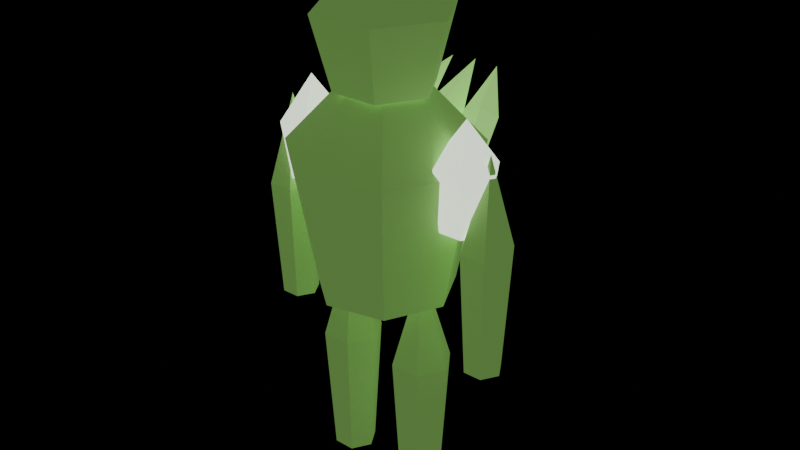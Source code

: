 # Source: deep-fracture-creature-CrystalRevenant-venom.blend  (saved by Blender 5.0.118; exported with 4.5.12 LTS)
import bpy
from mathutils import Matrix  # noqa: F401  (used for matrix-valued properties, if any)

bpy.ops.wm.read_factory_settings(use_empty=True)
scene = bpy.context.scene
scene.name = 'Scene'

# ---- materials (node trees are filled in below, after node groups)
mat_export_source = bpy.data.materials.new('export-source')
mat_export_source.use_backface_culling = True
mat_export_source_001 = bpy.data.materials.new('export-source.001')
mat_export_source_001.use_backface_culling = True
mat_export_source_002 = bpy.data.materials.new('export-source.002')
mat_export_source_002.use_backface_culling = True

# ---- material node trees
mat_export_source.use_nodes = True; mat_export_source.node_tree.nodes.clear()
_N = mat_export_source.node_tree.nodes; _L = mat_export_source.node_tree.links
n0 = _N.new('ShaderNodeBsdfPrincipled'); n0.name = 'Principled BSDF'; n0.location = (-200, 100)
n0.inputs[0].default_value = (0.814, 0.94, 0.76, 1.0)
n0.inputs[2].default_value = 0.7
n0.inputs[27].default_value = (1.14, 1.316, 1.064, 1.0)
n0.inputs[28].default_value = 1.0
n1 = _N.new('ShaderNodeOutputMaterial'); n1.name = 'Material Output'; n1.location = (200, 100)
_L.new(n0.outputs[0], n1.inputs[0])
n1.is_active_output = True
mat_export_source_001.use_nodes = True; mat_export_source_001.node_tree.nodes.clear()
_N = mat_export_source_001.node_tree.nodes; _L = mat_export_source_001.node_tree.links
n0 = _N.new('ShaderNodeBsdfPrincipled'); n0.name = 'Principled BSDF'; n0.location = (-200, 100)
n0.inputs[0].default_value = (0.38, 0.8, 0.2, 1.0)
n0.inputs[2].default_value = 0.7
n0.inputs[27].default_value = (0.095, 0.2, 0.05, 1.0)
n0.inputs[28].default_value = 1.0
n1 = _N.new('ShaderNodeOutputMaterial'); n1.name = 'Material Output'; n1.location = (200, 100)
_L.new(n0.outputs[0], n1.inputs[0])
n1.is_active_output = True
mat_export_source_002.use_nodes = True; mat_export_source_002.node_tree.nodes.clear()
_N = mat_export_source_002.node_tree.nodes; _L = mat_export_source_002.node_tree.links
n0 = _N.new('ShaderNodeBsdfPrincipled'); n0.name = 'Principled BSDF'; n0.location = (-200, 100)
n0.inputs[0].default_value = (0.38, 0.8, 0.2, 1.0)
n0.inputs[2].default_value = 0.7
n0.inputs[27].default_value = (0.304, 0.64, 0.16, 1.0)
n0.inputs[28].default_value = 1.0
n1 = _N.new('ShaderNodeOutputMaterial'); n1.name = 'Material Output'; n1.location = (200, 100)
_L.new(n0.outputs[0], n1.inputs[0])
n1.is_active_output = True

# ---- meshes
me_resistance_core = bpy.data.meshes.new('resistance-core')
me_resistance_core.from_pydata([(0.1676, -2.235e-08, -0.297), (0.09985, -0.1407, -0.297), (-0.05243, -0.1755, -0.297), (-0.1746, -0.0781, -0.297), (-0.1746, 0.0781, -0.297), (-0.05243, 0.1755, -0.297), (0.09985, 0.1407, -0.297), (0.2376, -2.235e-08, 0.0605), (0.1435, -0.1955, 0.0605), (-0.06801, -0.2437, 0.0605), (-0.2376, -0.1085, 0.0605), (-0.2376, 0.1085, 0.0605), (-0.06801, 0.2437, 0.0605), (0.1435, 0.1955, 0.0605), (-0.01238, -2.235e-08, 0.3245), (-0.01238, -2.235e-08, -0.3245)], [], [(15, 0, 1), (0, 7, 1), (1, 7, 8), (7, 14, 8), (15, 1, 2), (1, 8, 2), (2, 8, 9), (8, 14, 9), (15, 2, 3), (2, 9, 3), (3, 9, 10), (9, 14, 10), (15, 3, 4), (3, 10, 4), (4, 10, 11), (10, 14, 11), (15, 4, 5), (4, 11, 5), (5, 11, 12), (11, 14, 12), (15, 5, 6), (5, 12, 6), (6, 12, 13), (12, 14, 13), (15, 6, 0), (6, 13, 0), (0, 13, 7), (13, 14, 7)])
_uv = me_resistance_core.uv_layers.new(name='UVMap')
_uv.uv.foreach_set('vector', [0.504, 0.8631, 0.4737, 0.7303, 0.5889, 0.7566, 0.05578, 0.462, 0.004147, 0.1935, 0.1295, 0.4459, 0.1295, 0.4459, 0.004147, 0.1935, 0.1065, 0.1712, 0.6304, 0.4983, 0.3885, 0.3672, 0.6457, 0.3672, 0.504, 0.8631, 0.5889, 0.7566, 0.6401, 0.8631, 0.1295, 0.4459, 0.1065, 0.1712, 0.2476, 0.4459, 0.2476, 0.4459, 0.1065, 0.1712, 0.2706, 0.1712, 0.1065, 0.1712, 0.1886, 0.004147, 0.2706, 0.1712, 0.504, 0.8631, 0.6401, 0.8631, 0.5889, 0.9696, 0.2476, 0.4459, 0.2706, 0.1712, 0.3213, 0.462, 0.3213, 0.462, 0.2706, 0.1712, 0.373, 0.1935, 0.3813, 0.2612, 0.3885, 0.004147, 0.5127, 0.2496, 0.504, 0.8631, 0.5889, 0.9696, 0.4737, 0.9959, 0.651, 0.3589, 0.5127, 0.2496, 0.7358, 0.2766, 0.7358, 0.2766, 0.5127, 0.2496, 0.6304, 0.1352, 0.5127, 0.2496, 0.3885, 0.004147, 0.6304, 0.1352, 0.504, 0.8631, 0.4737, 0.9959, 0.3813, 0.9222, 0.04995, 0.7557, 0.004147, 0.4839, 0.1677, 0.7459, 0.1677, 0.7459, 0.004147, 0.4839, 0.1677, 0.4703, 0.6304, 0.1352, 0.3885, 0.004147, 0.6457, 0.004147, 0.504, 0.8631, 0.3813, 0.9222, 0.3813, 0.804, 0.1677, 0.7459, 0.1677, 0.4703, 0.2425, 0.7557, 0.2425, 0.7557, 0.1677, 0.4703, 0.2716, 0.4839, 0.3813, 0.6243, 0.3885, 0.3672, 0.5127, 0.6127, 0.504, 0.8631, 0.3813, 0.804, 0.4737, 0.7303, 0.651, 0.722, 0.5127, 0.6127, 0.7358, 0.6396, 0.7358, 0.6396, 0.5127, 0.6127, 0.6304, 0.4983, 0.5127, 0.6127, 0.3885, 0.3672, 0.6304, 0.4983])
me_resistance_core.materials.append(mat_export_source)
me_resistance_core.update()
me_torso = bpy.data.meshes.new('torso')
me_torso.from_pydata([(0.3218, -2.98e-08, -0.5832), (0.1917, -0.2702, -0.5832), (-0.1007, -0.3369, -0.5832), (-0.3351, -0.15, -0.5832), (-0.3351, 0.15, -0.5832), (-0.1007, 0.3369, -0.5832), (0.1917, 0.2702, -0.5832), (0.4562, -2.98e-08, 0.1188), (0.2755, -0.3753, 0.1188), (-0.1306, -0.468, 0.1188), (-0.4562, -0.2083, 0.1188), (-0.4562, 0.2083, 0.1188), (-0.1306, 0.468, 0.1188), (0.2755, 0.3753, 0.1188), (-0.02377, -2.98e-08, 0.6372), (-0.02377, -2.98e-08, -0.6372)], [], [(15, 0, 1), (0, 7, 1), (1, 7, 8), (7, 14, 8), (15, 1, 2), (1, 8, 2), (2, 8, 9), (8, 14, 9), (15, 2, 3), (2, 9, 3), (3, 9, 10), (9, 14, 10), (15, 3, 4), (3, 10, 4), (4, 10, 11), (10, 14, 11), (15, 4, 5), (4, 11, 5), (5, 11, 12), (11, 14, 12), (15, 5, 6), (5, 12, 6), (6, 12, 13), (12, 14, 13), (15, 6, 0), (6, 13, 0), (0, 13, 7), (13, 14, 7)])
_uv = me_torso.uv_layers.new(name='UVMap')
_uv.uv.foreach_set('vector', [0.4998, 0.8642, 0.3782, 0.8056, 0.4698, 0.7325, 0.05535, 0.469, 0.004152, 0.1967, 0.1284, 0.4534, 0.1284, 0.4534, 0.004152, 0.1967, 0.1056, 0.175, 0.6046, 0.6126, 0.7332, 0.3683, 0.734, 0.6265, 0.4998, 0.8642, 0.4698, 0.7325, 0.584, 0.7586, 0.1284, 0.4534, 0.1056, 0.175, 0.2456, 0.4534, 0.2456, 0.4534, 0.1056, 0.175, 0.2684, 0.175, 0.1056, 0.175, 0.187, 0.004152, 0.2684, 0.175, 0.4998, 0.8642, 0.584, 0.7586, 0.6349, 0.8642, 0.2456, 0.4534, 0.2684, 0.175, 0.3187, 0.469, 0.3187, 0.469, 0.2684, 0.175, 0.3699, 0.1967, 0.475, 0.004152, 0.7332, 0.004152, 0.4893, 0.1335, 0.4998, 0.8642, 0.6349, 0.8642, 0.584, 0.9698, 0.3782, 0.2773, 0.4893, 0.1335, 0.4612, 0.36, 0.4612, 0.36, 0.4893, 0.1335, 0.6046, 0.2484, 0.4893, 0.1335, 0.7332, 0.004152, 0.6046, 0.2484, 0.4998, 0.8642, 0.584, 0.9698, 0.4698, 0.9958, 0.04957, 0.7661, 0.004152, 0.4905, 0.1664, 0.7565, 0.1664, 0.7565, 0.004152, 0.4905, 0.1664, 0.4773, 0.6046, 0.2484, 0.7332, 0.004152, 0.734, 0.2623, 0.4998, 0.8642, 0.4698, 0.9958, 0.3782, 0.9228, 0.1664, 0.7565, 0.1664, 0.4773, 0.2405, 0.7661, 0.2405, 0.7661, 0.1664, 0.4773, 0.2693, 0.4905, 0.475, 0.3683, 0.7332, 0.3683, 0.4893, 0.4977, 0.4998, 0.8642, 0.3782, 0.9228, 0.3782, 0.8056, 0.3782, 0.6415, 0.4893, 0.4977, 0.4612, 0.7242, 0.4612, 0.7242, 0.4893, 0.4977, 0.6046, 0.6126, 0.4893, 0.4977, 0.7332, 0.3683, 0.6046, 0.6126])
me_torso.materials.append(mat_export_source_001)
me_torso.update()
me_helmet = bpy.data.meshes.new('helmet')
me_helmet.from_pydata([(0.2448, 0.0, -0.297), (0.1224, -0.212, -0.297), (-0.1224, -0.212, -0.297), (-0.2448, 2.14e-08, -0.297), (-0.1224, 0.212, -0.297), (0.1224, 0.212, -0.297), (0.34, 0.0, 0.0605), (0.17, -0.2944, 0.0605), (-0.17, -0.2944, 0.0605), (-0.34, 2.972e-08, 0.0605), (-0.17, 0.2944, 0.0605), (0.17, 0.2944, 0.0605), (0.0, 0.0, 0.3245), (0.0, 0.0, -0.3245)], [], [(13, 0, 1), (0, 6, 1), (1, 6, 7), (6, 12, 7), (13, 1, 2), (1, 7, 2), (2, 7, 8), (7, 12, 8), (13, 2, 3), (2, 8, 3), (3, 8, 9), (8, 12, 9), (13, 3, 4), (3, 9, 4), (4, 9, 10), (9, 12, 10), (13, 4, 5), (4, 10, 5), (5, 10, 11), (10, 12, 11), (13, 5, 0), (5, 11, 0), (0, 11, 6), (11, 12, 6)])
_uv = me_helmet.uv_layers.new(name='UVMap')
_uv.uv.foreach_set('vector', [0.1684, 0.728, 0.00489, 0.8224, 0.00489, 0.6336, 0.3246, 0.456, 0.05593, 0.5294, 0.2879, 0.3616, 0.2879, 0.3616, 0.05593, 0.5294, 0.00489, 0.3983, 0.6639, 0.1991, 0.9951, 0.1752, 0.7846, 0.432, 0.1684, 0.728, 0.00489, 0.6336, 0.1684, 0.5392, 0.2879, 0.3616, 0.00489, 0.3983, 0.2879, 0.1727, 0.2879, 0.1727, 0.00489, 0.3983, 0.00489, 0.136, 0.7846, 0.432, 0.9951, 0.1752, 0.9951, 0.4706, 0.1684, 0.728, 0.1684, 0.5392, 0.3319, 0.6336, 0.2879, 0.1727, 0.00489, 0.136, 0.3246, 0.07832, 0.3246, 0.07832, 0.00489, 0.136, 0.05593, 0.00489, 0.7537, 0.4803, 0.9951, 0.6506, 0.6639, 0.6746, 0.1684, 0.728, 0.3319, 0.6336, 0.3319, 0.8224, 0.6542, 0.456, 0.3855, 0.5294, 0.6174, 0.3616, 0.6174, 0.3616, 0.3855, 0.5294, 0.3344, 0.3983, 0.6639, 0.6746, 0.9951, 0.6506, 0.7846, 0.9074, 0.1684, 0.728, 0.3319, 0.8224, 0.1684, 0.9168, 0.6174, 0.3616, 0.3344, 0.3983, 0.6174, 0.1727, 0.6174, 0.1727, 0.3344, 0.3983, 0.3344, 0.136, 0.7846, 0.9074, 0.9951, 0.6506, 0.9951, 0.946, 0.1684, 0.728, 0.1684, 0.9168, 0.00489, 0.8224, 0.6174, 0.1727, 0.3344, 0.136, 0.6542, 0.07832, 0.6542, 0.07832, 0.3344, 0.136, 0.3855, 0.00489, 0.7537, 0.00489, 0.9951, 0.1752, 0.6639, 0.1991])
me_helmet.materials.append(mat_export_source_001)
me_helmet.update()
me_armor_core_l = bpy.data.meshes.new('armor-core-l')
me_armor_core_l.from_pydata([(0.1152, 0.0, -0.2484), (0.0576, -0.09977, -0.2484), (-0.0576, -0.09977, -0.2484), (-0.1152, 1.007e-08, -0.2484), (-0.0576, 0.09977, -0.2484), (0.0576, 0.09977, -0.2484), (0.16, 0.0, 0.0506), (0.08, -0.1386, 0.0506), (-0.08, -0.1386, 0.0506), (-0.16, 1.399e-08, 0.0506), (-0.08, 0.1386, 0.0506), (0.08, 0.1386, 0.0506), (0.0, 0.0, 0.2714), (0.0, 0.0, -0.2714)], [], [(13, 0, 1), (0, 6, 1), (1, 6, 7), (6, 12, 7), (13, 1, 2), (1, 7, 2), (2, 7, 8), (7, 12, 8), (13, 2, 3), (2, 8, 3), (3, 8, 9), (8, 12, 9), (13, 3, 4), (3, 9, 4), (4, 9, 10), (9, 12, 10), (13, 4, 5), (4, 10, 5), (5, 10, 11), (10, 12, 11), (13, 5, 0), (5, 11, 0), (0, 11, 6), (11, 12, 6)])
_uv = me_armor_core_l.uv_layers.new(name='UVMap')
_uv.uv.foreach_set('vector', [0.6465, 0.6641, 0.5389, 0.7262, 0.5389, 0.6019, 0.7802, 0.4949, 0.8307, 0.2478, 0.899, 0.5314, 0.899, 0.5314, 0.8307, 0.2478, 0.9958, 0.2985, 0.8307, 0.2478, 0.9958, 0.004178, 0.9958, 0.2985, 0.6465, 0.6641, 0.5389, 0.6019, 0.6465, 0.5398, 0.07669, 0.5499, 0.004178, 0.2317, 0.1996, 0.5313, 0.1996, 0.5313, 0.004178, 0.2317, 0.1749, 0.2059, 0.004178, 0.2317, 0.05712, 0.004178, 0.1749, 0.2059, 0.6465, 0.6641, 0.6465, 0.5398, 0.7542, 0.6019, 0.1996, 0.5313, 0.1749, 0.2059, 0.2632, 0.5357, 0.2632, 0.5357, 0.1749, 0.2059, 0.2632, 0.212, 0.5389, 0.1465, 0.7632, 0.004178, 0.5981, 0.2478, 0.6465, 0.6641, 0.7542, 0.6019, 0.7542, 0.7262, 0.5475, 0.4949, 0.5981, 0.2478, 0.6664, 0.5314, 0.6664, 0.5314, 0.5981, 0.2478, 0.7632, 0.2985, 0.5981, 0.2478, 0.7632, 0.004178, 0.7632, 0.2985, 0.6465, 0.6641, 0.7542, 0.7262, 0.6465, 0.7884, 0.344, 0.5499, 0.2715, 0.2317, 0.467, 0.5313, 0.467, 0.5313, 0.2715, 0.2317, 0.4423, 0.2059, 0.2715, 0.2317, 0.3245, 0.004178, 0.4423, 0.2059, 0.6465, 0.6641, 0.6465, 0.7884, 0.5389, 0.7262, 0.467, 0.5313, 0.4423, 0.2059, 0.5305, 0.5357, 0.5305, 0.5357, 0.4423, 0.2059, 0.5305, 0.212, 0.7715, 0.1465, 0.9958, 0.004178, 0.8307, 0.2478])
me_armor_core_l.materials.append(mat_export_source)
me_armor_core_l.update()
me_armor_core_r = bpy.data.meshes.new('armor-core-r')
me_armor_core_r.from_pydata([(0.1152, 0.0, -0.2484), (0.0576, -0.09977, -0.2484), (-0.0576, -0.09977, -0.2484), (-0.1152, 1.007e-08, -0.2484), (-0.0576, 0.09977, -0.2484), (0.0576, 0.09977, -0.2484), (0.16, 0.0, 0.0506), (0.08, -0.1386, 0.0506), (-0.08, -0.1386, 0.0506), (-0.16, 1.399e-08, 0.0506), (-0.08, 0.1386, 0.0506), (0.08, 0.1386, 0.0506), (0.0, 0.0, 0.2714), (0.0, 0.0, -0.2714)], [], [(13, 0, 1), (0, 6, 1), (1, 6, 7), (6, 12, 7), (13, 1, 2), (1, 7, 2), (2, 7, 8), (7, 12, 8), (13, 2, 3), (2, 8, 3), (3, 8, 9), (8, 12, 9), (13, 3, 4), (3, 9, 4), (4, 9, 10), (9, 12, 10), (13, 4, 5), (4, 10, 5), (5, 10, 11), (10, 12, 11), (13, 5, 0), (5, 11, 0), (0, 11, 6), (11, 12, 6)])
_uv = me_armor_core_r.uv_layers.new(name='UVMap')
_uv.uv.foreach_set('vector', [0.6465, 0.6641, 0.6465, 0.5398, 0.7542, 0.6019, 0.7802, 0.4949, 0.8307, 0.2478, 0.899, 0.5314, 0.899, 0.5314, 0.8307, 0.2478, 0.9958, 0.2985, 0.8307, 0.2478, 0.9958, 0.004178, 0.9958, 0.2985, 0.6465, 0.6641, 0.7542, 0.6019, 0.7542, 0.7262, 0.344, 0.5499, 0.2715, 0.2317, 0.467, 0.5313, 0.467, 0.5313, 0.2715, 0.2317, 0.4423, 0.2059, 0.2715, 0.2317, 0.3245, 0.004178, 0.4423, 0.2059, 0.6465, 0.6641, 0.7542, 0.7262, 0.6465, 0.7884, 0.467, 0.5313, 0.4423, 0.2059, 0.5305, 0.5357, 0.5305, 0.5357, 0.4423, 0.2059, 0.5305, 0.212, 0.5389, 0.1465, 0.7632, 0.004178, 0.5981, 0.2478, 0.6465, 0.6641, 0.6465, 0.7884, 0.5389, 0.7262, 0.5475, 0.4949, 0.5981, 0.2478, 0.6664, 0.5314, 0.6664, 0.5314, 0.5981, 0.2478, 0.7632, 0.2985, 0.5981, 0.2478, 0.7632, 0.004178, 0.7632, 0.2985, 0.6465, 0.6641, 0.5389, 0.7262, 0.5389, 0.6019, 0.07669, 0.5499, 0.004178, 0.2317, 0.1996, 0.5313, 0.1996, 0.5313, 0.004178, 0.2317, 0.1749, 0.2059, 0.004178, 0.2317, 0.05712, 0.004178, 0.1749, 0.2059, 0.6465, 0.6641, 0.5389, 0.6019, 0.6465, 0.5398, 0.1996, 0.5313, 0.1749, 0.2059, 0.2632, 0.5357, 0.2632, 0.5357, 0.1749, 0.2059, 0.2632, 0.212, 0.7715, 0.1465, 0.9958, 0.004178, 0.8307, 0.2478])
me_armor_core_r.materials.append(mat_export_source)
me_armor_core_r.update()
me_arm_l = bpy.data.meshes.new('arm-l')
me_arm_l.from_pydata([(0.0936, 0.0, -0.513), (0.0468, -0.08106, -0.513), (-0.0468, -0.08106, -0.513), (-0.0936, 8.183e-09, -0.513), (-0.0468, 0.08106, -0.513), (0.0468, 0.08106, -0.513), (0.13, 0.0, 0.1045), (0.065, -0.1126, 0.1045), (-0.065, -0.1126, 0.1045), (-0.13, 1.136e-08, 0.1045), (-0.065, 0.1126, 0.1045), (0.065, 0.1126, 0.1045), (0.0, 0.0, 0.5605), (0.0, 0.0, -0.5605)], [], [(13, 0, 1), (0, 6, 1), (1, 6, 7), (6, 12, 7), (13, 1, 2), (1, 7, 2), (2, 7, 8), (7, 12, 8), (13, 2, 3), (2, 8, 3), (3, 8, 9), (8, 12, 9), (13, 3, 4), (3, 9, 4), (4, 9, 10), (9, 12, 10), (13, 4, 5), (4, 10, 5), (5, 10, 11), (10, 12, 11), (13, 5, 0), (5, 11, 0), (0, 11, 6), (11, 12, 6)])
_uv = me_arm_l.uv_layers.new(name='UVMap')
_uv.uv.foreach_set('vector', [0.5753, 0.09841, 0.6403, 0.1213, 0.5669, 0.1669, 0.002829, 0.9861, 0.002829, 0.4156, 0.04576, 0.9921, 0.04576, 0.9921, 0.002829, 0.4156, 0.06245, 0.4239, 0.002829, 0.4156, 0.1474, 0.002829, 0.06245, 0.4239, 0.5753, 0.09841, 0.5669, 0.1669, 0.4934, 0.1304, 0.04576, 0.9921, 0.06245, 0.4239, 0.132, 0.9972, 0.132, 0.9972, 0.06245, 0.4239, 0.1823, 0.431, 0.06245, 0.4239, 0.1474, 0.002829, 0.1823, 0.431, 0.5753, 0.09841, 0.4934, 0.1304, 0.4934, 0.04836, 0.132, 0.9972, 0.1823, 0.431, 0.1754, 0.9963, 0.1754, 0.9963, 0.1823, 0.431, 0.2425, 0.4297, 0.1823, 0.431, 0.1474, 0.002829, 0.2425, 0.4297, 0.5753, 0.09841, 0.4934, 0.04836, 0.5669, 0.002829, 0.3152, 0.9963, 0.2481, 0.4297, 0.3586, 0.9972, 0.3586, 0.9972, 0.2481, 0.4297, 0.3083, 0.431, 0.2481, 0.4297, 0.3432, 0.002829, 0.3083, 0.431, 0.5753, 0.09841, 0.5669, 0.002829, 0.6403, 0.03931, 0.3586, 0.9972, 0.3083, 0.431, 0.4448, 0.9921, 0.4448, 0.9921, 0.3083, 0.431, 0.4281, 0.4239, 0.3083, 0.431, 0.3432, 0.002829, 0.4281, 0.4239, 0.5753, 0.09841, 0.6403, 0.03931, 0.6403, 0.1213, 0.4448, 0.9921, 0.4281, 0.4239, 0.4877, 0.9861, 0.4877, 0.9861, 0.4281, 0.4239, 0.4877, 0.4156, 0.4281, 0.4239, 0.3432, 0.002829, 0.4877, 0.4156])
me_arm_l.materials.append(mat_export_source_001)
me_arm_l.update()
me_arm_r = bpy.data.meshes.new('arm-r')
me_arm_r.from_pydata([(0.0936, 0.0, -0.513), (0.0468, -0.08106, -0.513), (-0.0468, -0.08106, -0.513), (-0.0936, 8.183e-09, -0.513), (-0.0468, 0.08106, -0.513), (0.0468, 0.08106, -0.513), (0.13, 0.0, 0.1045), (0.065, -0.1126, 0.1045), (-0.065, -0.1126, 0.1045), (-0.13, 1.136e-08, 0.1045), (-0.065, 0.1126, 0.1045), (0.065, 0.1126, 0.1045), (0.0, 0.0, 0.5605), (0.0, 0.0, -0.5605)], [], [(13, 0, 1), (0, 6, 1), (1, 6, 7), (6, 12, 7), (13, 1, 2), (1, 7, 2), (2, 7, 8), (7, 12, 8), (13, 2, 3), (2, 8, 3), (3, 8, 9), (8, 12, 9), (13, 3, 4), (3, 9, 4), (4, 9, 10), (9, 12, 10), (13, 4, 5), (4, 10, 5), (5, 10, 11), (10, 12, 11), (13, 5, 0), (5, 11, 0), (0, 11, 6), (11, 12, 6)])
_uv = me_arm_r.uv_layers.new(name='UVMap')
_uv.uv.foreach_set('vector', [0.5791, 0.08925, 0.4934, 0.1325, 0.4934, 0.04604, 0.3152, 0.9963, 0.2481, 0.4297, 0.3586, 0.9972, 0.3586, 0.9972, 0.2481, 0.4297, 0.3083, 0.431, 0.2481, 0.4297, 0.3432, 0.002829, 0.3083, 0.431, 0.5791, 0.08925, 0.4934, 0.04604, 0.5631, 0.002829, 0.3586, 0.9972, 0.3083, 0.431, 0.4448, 0.9921, 0.4448, 0.9921, 0.3083, 0.431, 0.4281, 0.4239, 0.3083, 0.431, 0.3432, 0.002829, 0.4281, 0.4239, 0.5791, 0.08925, 0.5631, 0.002829, 0.6328, 0.04604, 0.4448, 0.9921, 0.4281, 0.4239, 0.4877, 0.9861, 0.4877, 0.9861, 0.4281, 0.4239, 0.4877, 0.4156, 0.4281, 0.4239, 0.3432, 0.002829, 0.4877, 0.4156, 0.5791, 0.08925, 0.6328, 0.04604, 0.6328, 0.1325, 0.002829, 0.9861, 0.002829, 0.4156, 0.04576, 0.9921, 0.04576, 0.9921, 0.002829, 0.4156, 0.06245, 0.4239, 0.002829, 0.4156, 0.1474, 0.002829, 0.06245, 0.4239, 0.5791, 0.08925, 0.6328, 0.1325, 0.5631, 0.1757, 0.04576, 0.9921, 0.06245, 0.4239, 0.132, 0.9972, 0.132, 0.9972, 0.06245, 0.4239, 0.1823, 0.431, 0.06245, 0.4239, 0.1474, 0.002829, 0.1823, 0.431, 0.5791, 0.08925, 0.5631, 0.1757, 0.4934, 0.1325, 0.132, 0.9972, 0.1823, 0.431, 0.1754, 0.9963, 0.1754, 0.9963, 0.1823, 0.431, 0.2425, 0.4297, 0.1823, 0.431, 0.1474, 0.002829, 0.2425, 0.4297])
me_arm_r.materials.append(mat_export_source_001)
me_arm_r.update()
me_leg_l = bpy.data.meshes.new('leg-l')
me_leg_l.from_pydata([(0.108, 0.0, -0.567), (0.054, -0.09353, -0.567), (-0.054, -0.09353, -0.567), (-0.108, 9.442e-09, -0.567), (-0.054, 0.09353, -0.567), (0.054, 0.09353, -0.567), (0.15, 0.0, 0.1155), (0.075, -0.1299, 0.1155), (-0.075, -0.1299, 0.1155), (-0.15, 1.311e-08, 0.1155), (-0.075, 0.1299, 0.1155), (0.075, 0.1299, 0.1155), (0.0, 0.0, 0.6195), (0.0, 0.0, -0.6195)], [], [(13, 0, 1), (0, 6, 1), (1, 6, 7), (6, 12, 7), (13, 1, 2), (1, 7, 2), (2, 7, 8), (7, 12, 8), (13, 2, 3), (2, 8, 3), (3, 8, 9), (8, 12, 9), (13, 3, 4), (3, 9, 4), (4, 9, 10), (9, 12, 10), (13, 4, 5), (4, 10, 5), (5, 10, 11), (10, 12, 11), (13, 5, 0), (5, 11, 0), (0, 11, 6), (11, 12, 6)])
_uv = me_leg_l.uv_layers.new(name='UVMap')
_uv.uv.foreach_set('vector', [0.603, 0.09308, 0.5145, 0.1382, 0.5145, 0.04799, 0.002899, 0.985, 0.002899, 0.4147, 0.04767, 0.9916, 0.04767, 0.9916, 0.002899, 0.4147, 0.06508, 0.4238, 0.002899, 0.4147, 0.1538, 0.002899, 0.06508, 0.4238, 0.603, 0.09308, 0.5145, 0.04799, 0.5877, 0.002899, 0.04767, 0.9916, 0.06508, 0.4238, 0.1377, 0.9971, 0.1377, 0.9971, 0.06508, 0.4238, 0.1901, 0.4315, 0.06508, 0.4238, 0.1538, 0.002899, 0.1901, 0.4315, 0.603, 0.09308, 0.5877, 0.002899, 0.6608, 0.04799, 0.1377, 0.9971, 0.1901, 0.4315, 0.1829, 0.9961, 0.1829, 0.9961, 0.1901, 0.4315, 0.2529, 0.4301, 0.1901, 0.4315, 0.1538, 0.002899, 0.2529, 0.4301, 0.603, 0.09308, 0.6608, 0.04799, 0.6608, 0.1382, 0.3287, 0.9961, 0.2587, 0.4301, 0.374, 0.9971, 0.374, 0.9971, 0.2587, 0.4301, 0.3215, 0.4315, 0.2587, 0.4301, 0.3579, 0.002899, 0.3215, 0.4315, 0.603, 0.09308, 0.6608, 0.1382, 0.5877, 0.1833, 0.374, 0.9971, 0.3215, 0.4315, 0.464, 0.9916, 0.464, 0.9916, 0.3215, 0.4315, 0.4465, 0.4238, 0.3215, 0.4315, 0.3579, 0.002899, 0.4465, 0.4238, 0.603, 0.09308, 0.5877, 0.1833, 0.5145, 0.1382, 0.464, 0.9916, 0.4465, 0.4238, 0.5087, 0.985, 0.5087, 0.985, 0.4465, 0.4238, 0.5087, 0.4147, 0.4465, 0.4238, 0.3579, 0.002899, 0.5087, 0.4147])
me_leg_l.materials.append(mat_export_source_001)
me_leg_l.update()
me_leg_r = bpy.data.meshes.new('leg-r')
me_leg_r.from_pydata([(0.108, 0.0, -0.567), (0.054, -0.09353, -0.567), (-0.054, -0.09353, -0.567), (-0.108, 9.442e-09, -0.567), (-0.054, 0.09353, -0.567), (0.054, 0.09353, -0.567), (0.15, 0.0, 0.1155), (0.075, -0.1299, 0.1155), (-0.075, -0.1299, 0.1155), (-0.15, 1.311e-08, 0.1155), (-0.075, 0.1299, 0.1155), (0.075, 0.1299, 0.1155), (0.0, 0.0, 0.6195), (0.0, 0.0, -0.6195)], [], [(13, 0, 1), (0, 6, 1), (1, 6, 7), (6, 12, 7), (13, 1, 2), (1, 7, 2), (2, 7, 8), (7, 12, 8), (13, 2, 3), (2, 8, 3), (3, 8, 9), (8, 12, 9), (13, 3, 4), (3, 9, 4), (4, 9, 10), (9, 12, 10), (13, 4, 5), (4, 10, 5), (5, 10, 11), (10, 12, 11), (13, 5, 0), (5, 11, 0), (0, 11, 6), (11, 12, 6)])
_uv = me_leg_r.uv_layers.new(name='UVMap')
_uv.uv.foreach_set('vector', [0.603, 0.09308, 0.6608, 0.04799, 0.6608, 0.1382, 0.3287, 0.9961, 0.2587, 0.4301, 0.374, 0.9971, 0.374, 0.9971, 0.2587, 0.4301, 0.3215, 0.4315, 0.2587, 0.4301, 0.3579, 0.002899, 0.3215, 0.4315, 0.603, 0.09308, 0.6608, 0.1382, 0.5877, 0.1833, 0.374, 0.9971, 0.3215, 0.4315, 0.464, 0.9916, 0.464, 0.9916, 0.3215, 0.4315, 0.4465, 0.4238, 0.3215, 0.4315, 0.3579, 0.002899, 0.4465, 0.4238, 0.603, 0.09308, 0.5877, 0.1833, 0.5145, 0.1382, 0.464, 0.9916, 0.4465, 0.4238, 0.5087, 0.985, 0.5087, 0.985, 0.4465, 0.4238, 0.5087, 0.4147, 0.4465, 0.4238, 0.3579, 0.002899, 0.5087, 0.4147, 0.603, 0.09308, 0.5145, 0.1382, 0.5145, 0.04799, 0.002899, 0.985, 0.002899, 0.4147, 0.04767, 0.9916, 0.04767, 0.9916, 0.002899, 0.4147, 0.06508, 0.4238, 0.002899, 0.4147, 0.1538, 0.002899, 0.06508, 0.4238, 0.603, 0.09308, 0.5145, 0.04799, 0.5877, 0.002899, 0.04767, 0.9916, 0.06508, 0.4238, 0.1377, 0.9971, 0.1377, 0.9971, 0.06508, 0.4238, 0.1901, 0.4315, 0.06508, 0.4238, 0.1538, 0.002899, 0.1901, 0.4315, 0.603, 0.09308, 0.5877, 0.002899, 0.6608, 0.04799, 0.1377, 0.9971, 0.1901, 0.4315, 0.1829, 0.9961, 0.1829, 0.9961, 0.1901, 0.4315, 0.2529, 0.4301, 0.1901, 0.4315, 0.1538, 0.002899, 0.2529, 0.4301])
me_leg_r.materials.append(mat_export_source_001)
me_leg_r.update()
me_back_crystal_0 = bpy.data.meshes.new('back-crystal-0')
me_back_crystal_0.from_pydata([(0.00243, -0.2258, -0.199), (-0.0412, -0.2596, -0.1465), (-0.1118, -0.2317, -0.1531), (-0.1118, -0.1807, -0.2097), (-0.0412, -0.1771, -0.2381), (0.1118, 0.04295, 0.043), (0.0512, -0.003933, 0.116), (-0.04685, 0.03477, 0.1068), (-0.04685, 0.1056, 0.0282), (0.0512, 0.1106, -0.01125), (0.08672, 0.2596, 0.2381), (-0.06723, -0.236, -0.2082)], [], [(11, 0, 1), (0, 5, 1), (1, 5, 6), (5, 10, 6), (11, 1, 2), (1, 6, 2), (2, 6, 7), (6, 10, 7), (11, 2, 3), (2, 7, 3), (3, 7, 8), (7, 10, 8), (11, 3, 4), (3, 8, 4), (4, 8, 9), (8, 10, 9), (11, 4, 0), (4, 9, 0), (0, 9, 5), (9, 10, 5)])
_uv = me_back_crystal_0.uv_layers.new(name='UVMap')
_uv.uv.foreach_set('vector', [0.8929, 0.09182, 0.8566, 0.1748, 0.8342, 0.07003, 0.1928, 0.9698, 0.171, 0.4186, 0.3046, 0.9698, 0.3046, 0.9698, 0.171, 0.4186, 0.3263, 0.4186, 0.171, 0.4186, 0.2487, 0.00525, 0.3263, 0.4186, 0.8929, 0.09182, 0.8342, 0.07003, 0.9196, 0.00525, 0.3586, 0.9698, 0.3368, 0.4186, 0.4704, 0.9698, 0.4704, 0.9698, 0.3368, 0.4186, 0.4921, 0.4186, 0.3368, 0.4186, 0.4145, 0.00525, 0.4921, 0.4186, 0.8929, 0.09182, 0.9196, 0.00525, 0.9948, 0.07003, 0.6901, 0.9698, 0.6684, 0.4186, 0.8019, 0.9698, 0.8019, 0.9698, 0.6684, 0.4186, 0.8237, 0.4186, 0.6684, 0.4186, 0.746, 0.00525, 0.8237, 0.4186, 0.8929, 0.09182, 0.9948, 0.07003, 0.9558, 0.1748, 0.02699, 0.9698, 0.00525, 0.4186, 0.1388, 0.9698, 0.1388, 0.9698, 0.00525, 0.4186, 0.1605, 0.4186, 0.00525, 0.4186, 0.08289, 0.00525, 0.1605, 0.4186, 0.8929, 0.09182, 0.9558, 0.1748, 0.8566, 0.1748, 0.5243, 0.9698, 0.5026, 0.4186, 0.6361, 0.9698, 0.6361, 0.9698, 0.5026, 0.4186, 0.6579, 0.4186, 0.5026, 0.4186, 0.5802, 0.00525, 0.6579, 0.4186])
me_back_crystal_0.materials.append(mat_export_source_002)
me_back_crystal_0.update()
me_back_crystal_1 = bpy.data.meshes.new('back-crystal-1')
me_back_crystal_1.from_pydata([(0.05621, -0.2229, -0.1964), (0.01143, -0.2641, -0.1506), (-0.06102, -0.2484, -0.1681), (-0.06102, -0.1974, -0.2247), (0.01143, -0.1817, -0.2422), (0.08141, 0.05726, 0.05589), (0.01922, -1.851e-05, 0.1195), (-0.08141, 0.02186, 0.0952), (-0.08141, 0.09265, 0.01657), (0.01922, 0.1145, -0.007722), (-0.008594, 0.2641, 0.2422), (-0.008594, -0.2445, -0.2158)], [], [(11, 0, 1), (0, 5, 1), (1, 5, 6), (5, 10, 6), (11, 1, 2), (1, 6, 2), (2, 6, 7), (6, 10, 7), (11, 2, 3), (2, 7, 3), (3, 7, 8), (7, 10, 8), (11, 3, 4), (3, 8, 4), (4, 8, 9), (8, 10, 9), (11, 4, 0), (4, 9, 0), (0, 9, 5), (9, 10, 5)])
_uv = me_back_crystal_1.uv_layers.new(name='UVMap')
_uv.uv.foreach_set('vector', [0.9417, 0.09995, 0.8973, 0.005269, 0.9947, 0.02611, 0.6926, 0.9732, 0.6708, 0.4201, 0.8048, 0.9732, 0.8048, 0.9732, 0.6708, 0.4201, 0.8266, 0.4201, 0.6708, 0.4201, 0.7487, 0.005269, 0.8266, 0.4201, 0.9417, 0.09995, 0.9947, 0.02611, 0.9947, 0.1337, 0.1935, 0.9732, 0.1716, 0.4201, 0.3057, 0.9732, 0.3057, 0.9732, 0.1716, 0.4201, 0.3275, 0.4201, 0.1716, 0.4201, 0.2496, 0.005269, 0.3275, 0.4201, 0.9417, 0.09995, 0.9947, 0.1337, 0.8973, 0.1793, 0.02709, 0.9732, 0.005269, 0.4201, 0.1393, 0.9732, 0.1393, 0.9732, 0.005269, 0.4201, 0.1611, 0.4201, 0.005269, 0.4201, 0.08319, 0.005269, 0.1611, 0.4201, 0.9417, 0.09995, 0.8973, 0.1793, 0.8371, 0.09995, 0.3598, 0.9732, 0.338, 0.4201, 0.472, 0.9732, 0.472, 0.9732, 0.338, 0.4201, 0.4938, 0.4201, 0.338, 0.4201, 0.4159, 0.005269, 0.4938, 0.4201, 0.9417, 0.09995, 0.8371, 0.09995, 0.8973, 0.005269, 0.5262, 0.9732, 0.5044, 0.4201, 0.6384, 0.9732, 0.6384, 0.9732, 0.5044, 0.4201, 0.6602, 0.4201, 0.5044, 0.4201, 0.5823, 0.005269, 0.6602, 0.4201])
me_back_crystal_1.materials.append(mat_export_source_002)
me_back_crystal_1.update()
me_back_crystal_2 = bpy.data.meshes.new('back-crystal-2')
me_back_crystal_2.from_pydata([(0.1094, -0.2075, -0.1825), (0.06582, -0.2562, -0.1434), (-0.004774, -0.2526, -0.1718), (-0.004774, -0.2016, -0.2285), (0.06582, -0.1738, -0.235), (0.04919, 0.06969, 0.06708), (-0.0114, 0.002018, 0.1213), (-0.1094, 0.007074, 0.08189), (-0.1094, 0.07787, 0.003262), (-0.0114, 0.1166, -0.005888), (-0.1011, 0.2562, 0.235), (0.05283, -0.2393, -0.2112)], [], [(11, 0, 1), (0, 5, 1), (1, 5, 6), (5, 10, 6), (11, 1, 2), (1, 6, 2), (2, 6, 7), (6, 10, 7), (11, 2, 3), (2, 7, 3), (3, 7, 8), (7, 10, 8), (11, 3, 4), (3, 8, 4), (4, 8, 9), (8, 10, 9), (11, 4, 0), (4, 9, 0), (0, 9, 5), (9, 10, 5)])
_uv = me_back_crystal_2.uv_layers.new(name='UVMap')
_uv.uv.foreach_set('vector', [0.9059, 0.09667, 0.9007, 0.005304, 0.9947, 0.0402, 0.6971, 0.9796, 0.6752, 0.4228, 0.8101, 0.9796, 0.8101, 0.9796, 0.6752, 0.4228, 0.832, 0.4228, 0.6752, 0.4228, 0.7536, 0.005303, 0.832, 0.4228, 0.9059, 0.09667, 0.9947, 0.0402, 0.9947, 0.1531, 0.1947, 0.9796, 0.1728, 0.4228, 0.3077, 0.9796, 0.3077, 0.9796, 0.1728, 0.4228, 0.3296, 0.4228, 0.1728, 0.4228, 0.2512, 0.005303, 0.3296, 0.4228, 0.9059, 0.09667, 0.9947, 0.1531, 0.9007, 0.188, 0.3622, 0.9796, 0.3402, 0.4228, 0.4751, 0.9796, 0.4751, 0.9796, 0.3402, 0.4228, 0.4971, 0.4228, 0.3402, 0.4228, 0.4187, 0.005303, 0.4971, 0.4228, 0.9059, 0.09667, 0.9007, 0.188, 0.8426, 0.09667, 0.02726, 0.9796, 0.005303, 0.4228, 0.1402, 0.9796, 0.1402, 0.9796, 0.005303, 0.4228, 0.1622, 0.4228, 0.005303, 0.4228, 0.08373, 0.005304, 0.1622, 0.4228, 0.9059, 0.09667, 0.8426, 0.09667, 0.9007, 0.005304, 0.5297, 0.9796, 0.5077, 0.4228, 0.6426, 0.9796, 0.6426, 0.9796, 0.5077, 0.4228, 0.6646, 0.4228, 0.5077, 0.4228, 0.5861, 0.005303, 0.6646, 0.4228])
me_back_crystal_2.materials.append(mat_export_source_002)
me_back_crystal_2.update()

# ---- objects
ob_resistance_core = bpy.data.objects.new('resistance-core', me_resistance_core)
ob_torso = bpy.data.objects.new('torso', me_torso)
ob_helmet = bpy.data.objects.new('helmet', me_helmet)
ob_armor_core_l = bpy.data.objects.new('armor-core-l', me_armor_core_l)
ob_armor_core_r = bpy.data.objects.new('armor-core-r', me_armor_core_r)
ob_arm_l = bpy.data.objects.new('arm-l', me_arm_l)
ob_arm_r = bpy.data.objects.new('arm-r', me_arm_r)
ob_leg_l = bpy.data.objects.new('leg-l', me_leg_l)
ob_leg_r = bpy.data.objects.new('leg-r', me_leg_r)
ob_back_crystal_0 = bpy.data.objects.new('back-crystal-0', me_back_crystal_0)
ob_back_crystal_1 = bpy.data.objects.new('back-crystal-1', me_back_crystal_1)
ob_back_crystal_2 = bpy.data.objects.new('back-crystal-2', me_back_crystal_2)

# ---- transforms, parenting, visibility, modifiers, constraints
ob_resistance_core.location = (0.01238, 0.12, 1.479)
ob_torso.location = (0.02377, 2.98e-08, 1.567)
ob_helmet.location = (0.0, 0.0, 2.28)
ob_armor_core_l.location = (-0.45, 0.0, 1.671)
ob_armor_core_r.location = (0.45, 0.0, 1.671)
ob_arm_l.location = (-0.58, 0.0, 1.255)
ob_arm_r.location = (0.58, 0.0, 1.255)
ob_leg_l.location = (-0.22, 0.0, 0.5245)
ob_leg_r.location = (0.22, 0.0, 0.5245)
ob_back_crystal_0.location = (-0.218, 0.406, 1.689)
ob_back_crystal_1.location = (0.008594, 0.4089, 1.692)
ob_back_crystal_2.location = (0.2324, 0.4094, 1.692)

# ---- collection membership
scene.collection.objects.link(ob_resistance_core)
scene.collection.objects.link(ob_torso)
scene.collection.objects.link(ob_helmet)
scene.collection.objects.link(ob_armor_core_l)
scene.collection.objects.link(ob_armor_core_r)
scene.collection.objects.link(ob_arm_l)
scene.collection.objects.link(ob_arm_r)
scene.collection.objects.link(ob_leg_l)
scene.collection.objects.link(ob_leg_r)
scene.collection.objects.link(ob_back_crystal_0)
scene.collection.objects.link(ob_back_crystal_1)
scene.collection.objects.link(ob_back_crystal_2)

# ---- scene / render settings (as saved in the file)
scene.frame_start = 1; scene.frame_end = 250; scene.frame_set(1)
scene.render.engine = 'BLENDER_EEVEE_NEXT'
scene.render.bake_bias = 0.0
scene.render.bake_samples = 0
scene.cycles.sampling_pattern = 'TABULATED_SOBOL'
scene.eevee.use_volume_custom_range = False
bpy.context.view_layer.update()

# ---- added for rendering (the .blend has no active camera): camera
cam_auto = bpy.data.cameras.new('AutoCamera')
cam_auto.lens = 50.0
cam_auto.sensor_width = 36.0
cam_auto.clip_end = 1000.0
ob_auto_camera = bpy.data.objects.new('AutoCamera', cam_auto)
scene.collection.objects.link(ob_auto_camera)
ob_auto_camera.location = (3.01274, -3.51273, 3.66469)
ob_auto_camera.rotation_euler = (1.09748, -7.21219e-08, 0.694738)
scene.camera = ob_auto_camera
bpy.context.view_layer.update()
